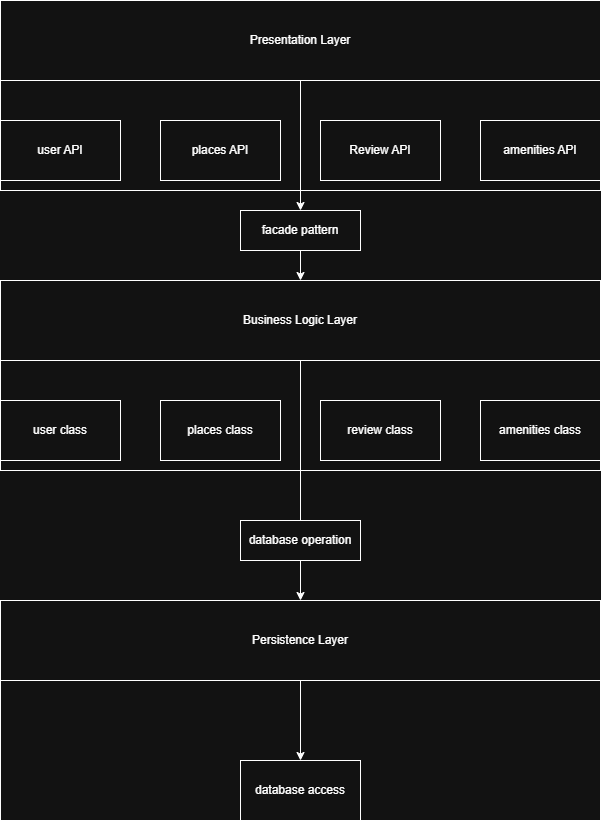

The diagram above was exported from draw.io. Its source (the exported page's mxGraphModel, read from the mxfile embedded in the PNG):
<mxGraphModel dx="1453" dy="764" grid="1" gridSize="10" guides="1" tooltips="1" connect="1" arrows="1" fold="1" page="1" pageScale="1" pageWidth="827" pageHeight="1169" math="0" shadow="0">
  <root>
    <mxCell id="0" />
    <mxCell id="1" parent="0" />
    <mxCell id="WT19z0u6R3-mncDDIhAE-1" value="Presentation Layer" style="rounded=0;whiteSpace=wrap;html=1;" parent="1" vertex="1">
      <mxGeometry width="600" height="80" as="geometry" />
    </mxCell>
    <mxCell id="WT19z0u6R3-mncDDIhAE-2" value="Business Logic Layer" style="rounded=0;whiteSpace=wrap;html=1;" parent="1" vertex="1">
      <mxGeometry y="280" width="600" height="80" as="geometry" />
    </mxCell>
    <mxCell id="WT19z0u6R3-mncDDIhAE-3" value="Persistence Layer" style="rounded=0;whiteSpace=wrap;html=1;" parent="1" vertex="1">
      <mxGeometry y="600" width="600" height="80" as="geometry" />
    </mxCell>
    <mxCell id="WT19z0u6R3-mncDDIhAE-4" value="" style="endArrow=classic;html=1;rounded=0;exitX=0.5;exitY=1;exitDx=0;exitDy=0;entryX=0.5;entryY=0;entryDx=0;entryDy=0;" parent="1" source="WT19z0u6R3-mncDDIhAE-9" target="WT19z0u6R3-mncDDIhAE-2" edge="1">
      <mxGeometry width="50" height="50" relative="1" as="geometry">
        <mxPoint x="219.5" y="200" as="sourcePoint" />
        <mxPoint x="220" y="270" as="targetPoint" />
      </mxGeometry>
    </mxCell>
    <mxCell id="WT19z0u6R3-mncDDIhAE-5" value="" style="endArrow=classic;html=1;rounded=0;exitX=0.5;exitY=1;exitDx=0;exitDy=0;entryX=0.5;entryY=0;entryDx=0;entryDy=0;" parent="1" source="WT19z0u6R3-mncDDIhAE-2" target="WT19z0u6R3-mncDDIhAE-3" edge="1">
      <mxGeometry width="50" height="50" relative="1" as="geometry">
        <mxPoint x="220" y="510" as="sourcePoint" />
        <mxPoint x="219.5" y="560" as="targetPoint" />
      </mxGeometry>
    </mxCell>
    <mxCell id="WT19z0u6R3-mncDDIhAE-6" value="user API" style="rounded=0;whiteSpace=wrap;html=1;" parent="1" vertex="1">
      <mxGeometry y="120" width="120" height="60" as="geometry" />
    </mxCell>
    <mxCell id="WT19z0u6R3-mncDDIhAE-7" value="places API" style="rounded=0;whiteSpace=wrap;html=1;" parent="1" vertex="1">
      <mxGeometry x="160" y="120" width="120" height="60" as="geometry" />
    </mxCell>
    <mxCell id="WT19z0u6R3-mncDDIhAE-8" value="Review API" style="rounded=0;whiteSpace=wrap;html=1;" parent="1" vertex="1">
      <mxGeometry x="320" y="120" width="120" height="60" as="geometry" />
    </mxCell>
    <mxCell id="WT19z0u6R3-mncDDIhAE-10" value="" style="endArrow=classic;html=1;rounded=0;exitX=0.5;exitY=1;exitDx=0;exitDy=0;entryX=0.5;entryY=0;entryDx=0;entryDy=0;" parent="1" source="WT19z0u6R3-mncDDIhAE-1" target="WT19z0u6R3-mncDDIhAE-9" edge="1">
      <mxGeometry width="50" height="50" relative="1" as="geometry">
        <mxPoint x="220" y="80" as="sourcePoint" />
        <mxPoint x="220" y="280" as="targetPoint" />
      </mxGeometry>
    </mxCell>
    <mxCell id="WT19z0u6R3-mncDDIhAE-9" value="facade pattern" style="rounded=0;whiteSpace=wrap;html=1;" parent="1" vertex="1">
      <mxGeometry x="240" y="210" width="120" height="40" as="geometry" />
    </mxCell>
    <mxCell id="WT19z0u6R3-mncDDIhAE-12" value="review class" style="rounded=0;whiteSpace=wrap;html=1;" parent="1" vertex="1">
      <mxGeometry x="320" y="400" width="120" height="60" as="geometry" />
    </mxCell>
    <mxCell id="WT19z0u6R3-mncDDIhAE-13" value="places class" style="rounded=0;whiteSpace=wrap;html=1;" parent="1" vertex="1">
      <mxGeometry x="160" y="400" width="120" height="60" as="geometry" />
    </mxCell>
    <mxCell id="WT19z0u6R3-mncDDIhAE-14" value="user class" style="rounded=0;whiteSpace=wrap;html=1;" parent="1" vertex="1">
      <mxGeometry y="400" width="120" height="60" as="geometry" />
    </mxCell>
    <mxCell id="WT19z0u6R3-mncDDIhAE-15" value="amenities API" style="rounded=0;whiteSpace=wrap;html=1;" parent="1" vertex="1">
      <mxGeometry x="480" y="120" width="120" height="60" as="geometry" />
    </mxCell>
    <mxCell id="WT19z0u6R3-mncDDIhAE-17" value="amenities class" style="rounded=0;whiteSpace=wrap;html=1;" parent="1" vertex="1">
      <mxGeometry x="480" y="400" width="120" height="60" as="geometry" />
    </mxCell>
    <mxCell id="WT19z0u6R3-mncDDIhAE-18" value="database access" style="rounded=0;whiteSpace=wrap;html=1;" parent="1" vertex="1">
      <mxGeometry x="240" y="760" width="120" height="60" as="geometry" />
    </mxCell>
    <mxCell id="WT19z0u6R3-mncDDIhAE-19" value="database operation" style="rounded=0;whiteSpace=wrap;html=1;" parent="1" vertex="1">
      <mxGeometry x="240" y="520" width="120" height="40" as="geometry" />
    </mxCell>
    <mxCell id="WT19z0u6R3-mncDDIhAE-20" value="" style="endArrow=classic;html=1;rounded=0;exitX=0.5;exitY=1;exitDx=0;exitDy=0;" parent="1" source="WT19z0u6R3-mncDDIhAE-3" edge="1">
      <mxGeometry width="50" height="50" relative="1" as="geometry">
        <mxPoint x="300" y="710" as="sourcePoint" />
        <mxPoint x="300" y="760" as="targetPoint" />
      </mxGeometry>
    </mxCell>
    <mxCell id="WT19z0u6R3-mncDDIhAE-21" value="" style="rounded=0;whiteSpace=wrap;html=1;fillColor=none;" parent="1" vertex="1">
      <mxGeometry width="600" height="190" as="geometry" />
    </mxCell>
    <mxCell id="WT19z0u6R3-mncDDIhAE-23" value="" style="rounded=0;whiteSpace=wrap;html=1;fillColor=none;" parent="1" vertex="1">
      <mxGeometry y="280" width="600" height="190" as="geometry" />
    </mxCell>
    <mxCell id="WT19z0u6R3-mncDDIhAE-24" value="" style="rounded=0;whiteSpace=wrap;html=1;fillColor=none;" parent="1" vertex="1">
      <mxGeometry y="600" width="600" height="220" as="geometry" />
    </mxCell>
  </root>
</mxGraphModel>